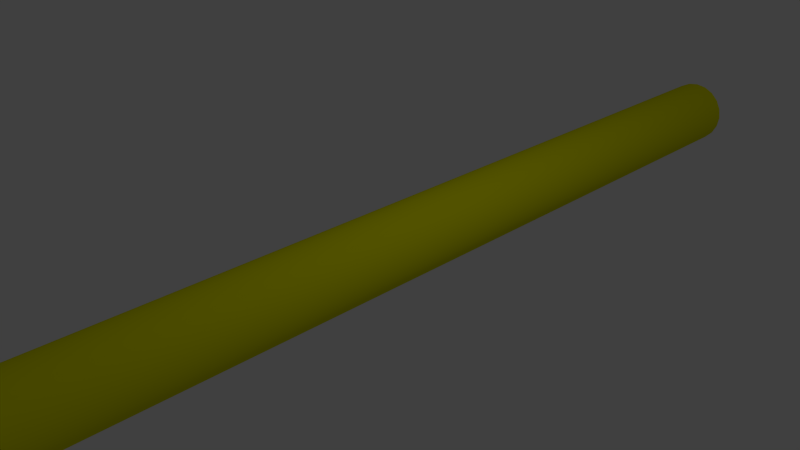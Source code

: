# Source: Pipe_8-9-12.blend  (saved by Blender 2.63.0; exported with 4.5.12 LTS)
import bpy
from mathutils import Matrix  # noqa: F401  (used for matrix-valued properties, if any)

bpy.ops.wm.read_factory_settings(use_empty=True)
scene = bpy.context.scene
scene.name = 'Scene'

# ---- collections
col_collection_1 = bpy.data.collections.new('Collection 1'); scene.collection.children.link(col_collection_1)

# ---- materials (node trees are filled in below, after node groups)
mat_material = bpy.data.materials.new('Material')
mat_material.alpha_threshold = 0.0
mat_material.use_transparent_shadow = False
mat_material.diffuse_color = (0.8, 0.8, 0.0, 1.0)
mat_material.roughness = 0.5
mat_material.line_color = (0.0, 0.0, 0.0, 1.0)

# ---- material node trees

# ---- world
world_world = bpy.data.worlds.new('World'); scene.world = world_world
world_world.color = (0.05088, 0.05088, 0.05088)
world_world.use_sun_shadow = False
world_world.sun_shadow_jitter_overblur = 0.0
world_world.cycles.sampling_method = 'MANUAL'
world_world.cycles.sample_map_resolution = 256

# ---- cameras
cam_camera = bpy.data.cameras.new('Camera')
cam_camera.clip_end = 100.0
cam_camera.lens = 35.0
cam_camera.sensor_width = 32.0
cam_camera.sensor_height = 18.0
cam_camera.ortho_scale = 7.314
cam_camera.dof.focus_distance = 0.0
cam_camera.dof.aperture_fstop = 128.0

# ---- lights
light_lamp = bpy.data.lights.new('Lamp', 'POINT')
light_lamp.transmission_factor = 0.0
light_lamp.cutoff_distance = 30.0
light_lamp.energy = 100.0
light_lamp.shadow_buffer_clip_start = 1.001
light_lamp.shadow_soft_size = 1.0
light_lamp.shadow_maximum_resolution = 0.006
light_lamp.use_absolute_resolution = True
light_lamp.cycles.use_multiple_importance_sampling = False

# ---- meshes
me_circle = bpy.data.meshes.new('Circle')
me_circle.from_pydata([(-2.573e-08, 7.865, 0.5136), (-0.1587, 7.865, 0.4884), (-0.3019, 7.865, 0.4155), (-0.4155, 7.865, 0.3019), (-0.4884, 7.865, 0.1587), (-0.5136, 7.865, -1.695e-07), (-0.4884, 7.865, -0.1587), (-0.4155, 7.865, -0.3019), (-0.3019, 7.865, -0.4155), (-0.1587, 7.865, -0.4884), (1.416e-07, 7.865, -0.5136), (0.1587, 7.865, -0.4884), (0.3019, 7.865, -0.4155), (0.4155, 7.865, -0.3019), (0.4884, 7.865, -0.1587), (0.5136, 7.865, 3.488e-07), (0.4884, 7.865, 0.1587), (0.4155, 7.865, 0.3019), (0.3019, 7.865, 0.4155), (0.1587, 7.865, 0.4884), (-2.573e-08, -7.865, 0.5136), (-0.1587, -7.865, 0.4884), (-0.3019, -7.865, 0.4155), (-0.4155, -7.865, 0.3019), (-0.4884, -7.865, 0.1587), (-0.5136, -7.865, -1.695e-07), (-0.4884, -7.865, -0.1587), (-0.4155, -7.865, -0.3019), (-0.3019, -7.865, -0.4155), (-0.1587, -7.865, -0.4884), (1.416e-07, -7.865, -0.5136), (0.1587, -7.865, -0.4884), (0.3019, -7.865, -0.4155), (0.4155, -7.865, -0.3019), (0.4884, -7.865, -0.1587), (0.5136, -7.865, 3.488e-07), (0.4884, -7.865, 0.1587), (0.4155, -7.865, 0.3019), (0.3019, -7.865, 0.4155), (0.1587, -7.865, 0.4884)], [], [(26, 25, 5, 6), (23, 22, 2, 3), (39, 19, 0, 20), (37, 36, 16, 17), (34, 33, 13, 14), (31, 30, 10, 11), (28, 27, 7, 8), (25, 24, 4, 5), (22, 21, 1, 2), (39, 38, 18, 19), (36, 35, 15, 16), (33, 32, 12, 13), (30, 29, 9, 10), (27, 26, 6, 7), (24, 23, 3, 4), (21, 20, 0, 1), (38, 37, 17, 18), (35, 34, 14, 15), (32, 31, 11, 12), (29, 28, 8, 9)])
me_circle.polygons.foreach_set('use_smooth', [True] * 20)
_uv = me_circle.uv_layers.new(name='UVMap')
_uv.uv.foreach_set('vector', [0.01037, 0.3262, 0.01037, 0.2794, 0.9851, 0.2797, 0.9851, 0.3265, 0.01037, 0.1858, 0.01037, 0.139, 0.9851, 0.1392, 0.9851, 0.186, 0.01035, 0.9345, 0.985, 0.9355, 0.985, 0.9823, 0.01035, 0.9813, 0.01036, 0.8409, 0.01036, 0.7941, 0.9851, 0.795, 0.9851, 0.8418, 0.01036, 0.7006, 0.01036, 0.6538, 0.9851, 0.6544, 0.9851, 0.7013, 0.01037, 0.5602, 0.01037, 0.5134, 0.9851, 0.5139, 0.9851, 0.5607, 0.01037, 0.4198, 0.01037, 0.373, 0.9851, 0.3734, 0.9851, 0.4202, 0.01037, 0.2794, 0.01037, 0.2326, 0.9851, 0.2328, 0.9851, 0.2797, 0.01037, 0.139, 0.01037, 0.09226, 0.9851, 0.09232, 0.9851, 0.1392, 0.01035, 0.9345, 0.01035, 0.8877, 0.9851, 0.8886, 0.985, 0.9355, 0.01036, 0.7941, 0.01036, 0.7474, 0.9851, 0.7481, 0.9851, 0.795, 0.01036, 0.6538, 0.01036, 0.607, 0.9851, 0.6076, 0.9851, 0.6544, 0.01037, 0.5134, 0.01037, 0.4666, 0.9851, 0.4671, 0.9851, 0.5139, 0.01037, 0.373, 0.01037, 0.3262, 0.9851, 0.3265, 0.9851, 0.3734, 0.01037, 0.2326, 0.01037, 0.1858, 0.9851, 0.186, 0.9851, 0.2328, 0.01037, 0.09226, 0.01037, 0.04546, 0.9851, 0.04547, 0.9851, 0.09232, 0.01035, 0.8877, 0.01036, 0.8409, 0.9851, 0.8418, 0.9851, 0.8886, 0.01036, 0.7474, 0.01036, 0.7006, 0.9851, 0.7013, 0.9851, 0.7481, 0.01036, 0.607, 0.01037, 0.5602, 0.9851, 0.5607, 0.9851, 0.6076, 0.01037, 0.4666, 0.01037, 0.4198, 0.9851, 0.4202, 0.9851, 0.4671])
me_circle.materials.append(mat_material)
me_circle.use_remesh_preserve_volume = False
me_circle.use_remesh_preserve_attributes = False
me_circle.use_mirror_vertex_groups = False
me_circle.update()

# ---- objects
ob_circle = bpy.data.objects.new('Circle', me_circle)
ob_lamp = bpy.data.objects.new('Lamp', light_lamp)
ob_camera = bpy.data.objects.new('Camera', cam_camera)

# ---- transforms, parenting, visibility, modifiers, constraints
ob_circle.location = (0.0, 0.0, 0.0)
ob_circle.lineart.crease_threshold = 0.0
ob_lamp.location = (4.076, 1.005, 5.904)
ob_lamp.rotation_euler = (0.6503, 0.05522, 1.866)
ob_lamp.lock_rotations_4d = False
ob_lamp.empty_display_type = 'ARROWS'
ob_lamp.color = (0.0, 0.0, 0.0, 0.0)
ob_lamp.lineart.crease_threshold = 0.0
ob_camera.location = (7.481, -6.508, 5.344)
ob_camera.rotation_euler = (1.109, 0.01082, 0.8149)
ob_camera.lock_rotations_4d = False
ob_camera.empty_display_type = 'ARROWS'
ob_camera.color = (0.0, 0.0, 0.0, 0.0)
ob_camera.display_type = 'WIRE'
ob_camera.lineart.crease_threshold = 0.0

# ---- collection membership
col_collection_1.objects.link(ob_circle)
col_collection_1.objects.link(ob_lamp)
col_collection_1.objects.link(ob_camera)

# ---- scene / render settings (as saved in the file)
scene.camera = ob_camera
scene.frame_start = 1; scene.frame_end = 250; scene.frame_set(1)
scene.render.engine = 'BLENDER_EEVEE_NEXT'
scene.render.image_settings.color_mode = 'RGB'
scene.render.image_settings.compression = 90
scene.render.resolution_percentage = 50
scene.render.dither_intensity = 0.0
scene.render.bake_margin = 2
scene.render.bake_bias = 0.0
scene.cycles.use_denoising = False
scene.cycles.samples = 10
scene.cycles.sampling_pattern = 'TABULATED_SOBOL'
scene.cycles.light_sampling_threshold = 0.0
scene.cycles.use_adaptive_sampling = False
scene.cycles.use_light_tree = False
scene.cycles.blur_glossy = 0.0
scene.cycles.volume_bounces = 1
scene.cycles.pixel_filter_type = 'GAUSSIAN'
scene.cycles.sample_clamp_indirect = 0.0
scene.view_settings.view_transform = 'Standard'
bpy.context.view_layer.update()
